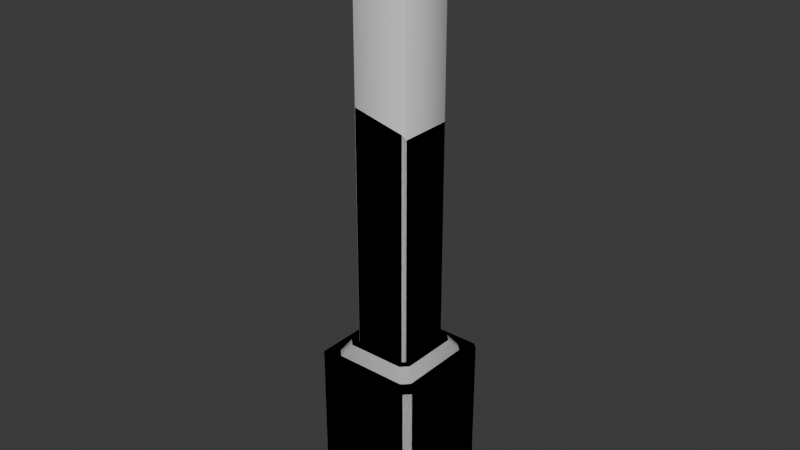 # Source: StoneBrickEnviroment.blend  (saved by Blender 4.0.36; exported with 4.5.12 LTS)
import bpy
from mathutils import Matrix  # noqa: F401  (used for matrix-valued properties, if any)

bpy.ops.wm.read_factory_settings(use_empty=True)
scene = bpy.context.scene
scene.name = 'Scene'

# ---- collections
col_collection = bpy.data.collections.new('Collection'); scene.collection.children.link(col_collection)

# ---- materials (node trees are filled in below, after node groups)
mat_material = bpy.data.materials.new('Material')
mat_material.alpha_threshold = 0.0
mat_material.use_transparent_shadow = False
mat_material.roughness = 0.5
mat_material.line_color = (0.0, 0.0, 0.0, 1.0)

# ---- node groups
ng_auto_smooth = bpy.data.node_groups.new('Auto Smooth', 'GeometryNodeTree')
_s = ng_auto_smooth.interface.new_socket(name='Geometry', in_out='OUTPUT', socket_type='NodeSocketGeometry')
_s = ng_auto_smooth.interface.new_socket(name='Geometry', in_out='INPUT', socket_type='NodeSocketGeometry')
_s = ng_auto_smooth.interface.new_socket(name='Angle', in_out='INPUT', socket_type='NodeSocketFloat')
_s.subtype = 'ANGLE'
_s.min_value = 0.0
_s.max_value = 3.142
ng_auto_smooth.is_modifier = True
_N = ng_auto_smooth.nodes; _L = ng_auto_smooth.links
n0 = _N.new('NodeGroupOutput'); n0.name = 'Group Output'; n0.location = (480, -100)
n1 = _N.new('NodeGroupInput'); n1.name = 'Group Input'; n1.location = (-420, -300)
n2 = _N.new('NodeGroupInput'); n2.name = 'Group Input.001'; n2.location = (-60, -100)
n3 = _N.new('GeometryNodeSetShadeSmooth'); n3.name = 'Set Shade Smooth'; n3.location = (120, -100)
n3.domain = 'EDGE'
n4 = _N.new('GeometryNodeSetShadeSmooth'); n4.name = 'Set Shade Smooth.001'; n4.location = (300, -100)
n5 = _N.new('GeometryNodeInputMeshEdgeAngle'); n5.name = 'Edge Angle'; n5.location = (-420, -220)
n6 = _N.new('GeometryNodeInputEdgeSmooth'); n6.name = 'Is Edge Smooth'; n6.location = (-60, -160)
n7 = _N.new('GeometryNodeInputShadeSmooth'); n7.name = 'Is Face Smooth'; n7.location = (-240, -340)
n8 = _N.new('FunctionNodeBooleanMath'); n8.name = 'Boolean Math'; n8.location = (-60, -220)
n9 = _N.new('FunctionNodeCompare'); n9.name = 'Compare'; n9.location = (-240, -180)
n9.operation = 'LESS_EQUAL'
_L.new(n5.outputs[0], n9.inputs[0])
_L.new(n4.outputs[0], n0.inputs[0])
_L.new(n1.outputs[1], n9.inputs[1])
_L.new(n9.outputs[0], n8.inputs[0])
_L.new(n7.outputs[0], n8.inputs[1])
_L.new(n2.outputs[0], n3.inputs[0])
_L.new(n6.outputs[0], n3.inputs[1])
_L.new(n3.outputs[0], n4.inputs[0])
_L.new(n8.outputs[0], n3.inputs[2])
n0.is_active_output = True

# ---- material node trees
mat_material.use_nodes = True; mat_material.node_tree.nodes.clear()
_N = mat_material.node_tree.nodes; _L = mat_material.node_tree.links
n0 = _N.new('ShaderNodeOutputMaterial'); n0.name = 'Material Output'; n0.location = (300, 300)
n1 = _N.new('ShaderNodeBsdfPrincipled'); n1.name = 'Principled BSDF'; n1.location = (10, 300)
n1.inputs[3].default_value = 1.45
_L.new(n1.outputs[0], n0.inputs[0])
n0.is_active_output = True

# ---- world
world_world = bpy.data.worlds.new('World'); scene.world = world_world
world_world.use_nodes = True; world_world.node_tree.nodes.clear()
_N = world_world.node_tree.nodes; _L = world_world.node_tree.links
n0 = _N.new('ShaderNodeOutputWorld'); n0.name = 'World Output'; n0.location = (300, 300)
n1 = _N.new('ShaderNodeBackground'); n1.name = 'Background'; n1.location = (10, 300)
n1.inputs[0].default_value = (0.05088, 0.05088, 0.05088, 1.0)
_L.new(n1.outputs[0], n0.inputs[0])
n0.is_active_output = True
world_world.color = (0.05088, 0.05088, 0.05088)
world_world.use_sun_shadow = False
world_world.sun_shadow_jitter_overblur = 0.0

# ---- meshes
me_brick = bpy.data.meshes.new('Brick')
me_brick.from_pydata([(0.1501, 0.5029, 0.1749), (0.1501, 0.4175, 0.2603), (0.2355, 0.4175, 0.1749), (0.1501, 0.4175, -0.2603), (0.1501, 0.5029, -0.1749), (0.2355, 0.4175, -0.1749), (0.2355, -0.4175, 0.1749), (0.1501, -0.4175, 0.2603), (0.1501, -0.5029, 0.1749), (0.2355, -0.4175, -0.1749), (0.1501, -0.5029, -0.1749), (0.1501, -0.4175, -0.2603), (-0.1501, 0.5029, 0.1749), (-0.2355, 0.4175, 0.1749), (-0.1501, 0.4175, 0.2603), (-0.2355, 0.4175, -0.1749), (-0.1501, 0.5029, -0.1749), (-0.1501, 0.4175, -0.2603), (-0.2355, -0.4175, 0.1749), (-0.1501, -0.5029, 0.1749), (-0.1501, -0.4175, 0.2603), (-0.1501, -0.4175, -0.2603), (-0.1501, -0.5029, -0.1749), (-0.2355, -0.4175, -0.1749)], [], [(17, 3, 11, 21), (23, 18, 13, 15), (10, 8, 19, 22), (1, 14, 20, 7), (5, 2, 6, 9), (0, 1, 2), (3, 4, 5), (6, 7, 8), (9, 10, 11), (12, 13, 14), (15, 16, 17), (18, 19, 20), (21, 22, 23), (17, 21, 23, 15), (3, 17, 16, 4), (2, 5, 4, 0), (22, 19, 18, 23), (8, 10, 9, 6), (12, 16, 15, 13), (7, 20, 19, 8), (1, 7, 6, 2), (21, 11, 10, 22), (20, 14, 13, 18), (14, 1, 0, 12), (11, 3, 5, 9), (16, 12, 0, 4)])
me_brick.polygons.foreach_set('use_smooth', [True] * 26)
_uv = me_brick.uv_layers.new(name='UVMap')
_uv.uv.foreach_set('vector', [0.3864, 0.4438, 0.3864, 0.2846, 0.8291, 0.2846, 0.8291, 0.4438, 0.5456, 0.1972, 0.5456, 0.01172, 0.9883, 0.01172, 0.9883, 0.1972, 0.3224, 0.1972, 0.3224, 0.01172, 0.4816, 0.01172, 0.4816, 0.1972, 0.2349, 0.5184, 0.07572, 0.5184, 0.07572, 0.07572, 0.2349, 0.07572, 0.8291, 0.5313, 0.8291, 0.7167, 0.3864, 0.7167, 0.3864, 0.5313, 0.2349, 0.5824, 0.2349, 0.5184, 0.2903, 0.5504, 0.3864, 0.2846, 0.3224, 0.2846, 0.3544, 0.2292, 0.2903, 0.04372, 0.2349, 0.07572, 0.2349, 0.01172, 0.8611, 0.2292, 0.8931, 0.2846, 0.8291, 0.2846, 0.07572, 0.5824, 0.02029, 0.5504, 0.07572, 0.5184, 0.3544, 0.4992, 0.3224, 0.4438, 0.3864, 0.4438, 0.02029, 0.04372, 0.07572, 0.01172, 0.07572, 0.07572, 0.8291, 0.4438, 0.8931, 0.4438, 0.8611, 0.4992, 0.3864, 0.4438, 0.8291, 0.4438, 0.8291, 0.5078, 0.3864, 0.5078, 0.3864, 0.2846, 0.3864, 0.4438, 0.3224, 0.4438, 0.3224, 0.2846, 0.2989, 0.5824, 0.2989, 0.7679, 0.2349, 0.7679, 0.2349, 0.5824, 0.4816, 0.1972, 0.4816, 0.01172, 0.5456, 0.01172, 0.5456, 0.1972, 0.3224, 0.7167, 0.3224, 0.5313, 0.3864, 0.5313, 0.3864, 0.7167, 0.07572, 0.5824, 0.07572, 0.7679, 0.01172, 0.7679, 0.01172, 0.5824, 0.2349, 0.07572, 0.07572, 0.07572, 0.07572, 0.01172, 0.2349, 0.01172, 0.2349, 0.5184, 0.2349, 0.07572, 0.2989, 0.07572, 0.2989, 0.5184, 0.8291, 0.4438, 0.8291, 0.2846, 0.8931, 0.2846, 0.8931, 0.4438, 0.07572, 0.07572, 0.07572, 0.5184, 0.01172, 0.5184, 0.01172, 0.07572, 0.07572, 0.5184, 0.2349, 0.5184, 0.2349, 0.5824, 0.07572, 0.5824, 0.8291, 0.2846, 0.3864, 0.2846, 0.3864, 0.2206, 0.8291, 0.2206, 0.07572, 0.7679, 0.07572, 0.5824, 0.2349, 0.5824, 0.2349, 0.7679])
me_brick.materials.append(mat_material)
me_brick.use_mirror_vertex_groups = False
me_brick.update()
me_column = bpy.data.meshes.new('Column')
me_column.from_pydata([(-1.509, -1.701, -4.725), (-1.701, -1.509, -4.725), (-1.701, -1.509, 0.4335), (-1.509, -1.701, 0.4335), (-1.701, 1.509, -4.725), (-1.509, 1.701, -4.725), (-1.509, 1.701, 0.4335), (-1.701, 1.509, 0.4335), (1.701, -1.509, -4.725), (1.509, -1.701, -4.725), (1.509, -1.701, 0.4335), (1.701, -1.509, 0.4335), (1.509, 1.701, -4.725), (1.701, 1.509, -4.725), (1.701, 1.509, 0.4335), (1.509, 1.701, 0.4335), (-1.143, -1.36, 0.4335), (-1.36, -1.143, 0.4335), (-1.36, 1.143, 0.4335), (-1.143, 1.36, 0.4335), (1.143, 1.36, 0.4335), (1.36, 1.143, 0.4335), (1.36, -1.143, 0.4335), (1.143, -1.36, 0.4335), (-1.122, -0.9045, 0.8061), (-0.9045, -1.122, 0.8061), (-0.9045, 1.122, 0.8061), (-1.122, 0.9045, 0.8061), (1.122, 0.9045, 0.8061), (0.9045, 1.122, 0.8061), (0.9045, -1.122, 0.8061), (1.122, -0.9045, 0.8061), (-0.8092, -0.9026, 0.8061), (-0.9026, -0.8092, 0.8061), (-0.9026, 0.8092, 0.8061), (-0.8092, 0.9026, 0.8061), (0.8092, 0.9026, 0.8061), (0.9026, 0.8092, 0.8061), (0.9026, -0.8092, 0.8061), (0.8092, -0.9026, 0.8061), (-0.9026, -0.8092, 14.01), (-0.8092, -0.9026, 14.01), (-0.8092, 0.9026, 14.01), (-0.9026, 0.8092, 14.01), (0.9026, 0.8092, 14.01), (0.8092, 0.9026, 14.01), (0.8092, -0.9026, 14.01), (0.9026, -0.8092, 14.01)], [], [(9, 10, 3, 0), (1, 2, 7, 4), (17, 2, 3, 16), (20, 19, 26, 29), (5, 6, 15, 12), (13, 14, 11, 8), (18, 17, 24, 27), (22, 21, 28, 31), (16, 23, 30, 25), (24, 25, 32, 33), (34, 33, 40, 43), (38, 31, 28, 37), (32, 25, 30, 39), (23, 10, 11, 22), (32, 39, 46, 41), (7, 18, 19, 6), (36, 29, 26, 35), (36, 35, 42, 45), (38, 37, 44, 47), (44, 45, 42, 43, 40, 41, 46, 47), (0, 3, 2, 1), (6, 5, 4, 7), (14, 13, 12, 15), (10, 9, 8, 11), (22, 31, 30, 23), (24, 17, 16, 25), (18, 27, 26, 19), (28, 21, 20, 29), (18, 7, 2, 17), (20, 15, 6, 19), (15, 20, 21, 14), (16, 3, 10, 23), (22, 11, 14, 21), (35, 26, 27, 34), (28, 29, 36, 37), (39, 30, 31, 38), (32, 41, 40, 33), (42, 35, 34, 43), (38, 47, 46, 39), (44, 37, 36, 45), (34, 27, 24, 33)])
me_column.polygons.foreach_set('use_smooth', [True] * 41)
_k = set([(2, 3), (2, 7), (3, 10), (6, 7), (6, 15), (10, 11), (11, 14), (14, 15), (16, 17), (16, 23), (17, 18), (18, 19), (19, 20), (20, 21), (21, 22), (22, 23), (24, 25), (24, 27), (25, 30), (26, 27), (26, 29), (28, 29), (28, 31), (30, 31), (32, 33), (32, 39), (33, 34), (34, 35), (35, 36), (36, 37), (37, 38), (38, 39), (40, 41), (40, 43), (41, 46), (42, 43), (42, 45), (44, 45), (44, 47), (46, 47)])
me_column.attributes.new('sharp_edge', 'BOOLEAN', 'EDGE').data.foreach_set('value', [ (min(e.vertices), max(e.vertices)) in _k for e in me_column.edges])
_uv = me_column.uv_layers.new(name='UVMap')
_uv.uv.foreach_set('vector', [0.548, 0.4982, 0.5799, 0.4982, 0.5799, 0.7226, 0.548, 0.7226, 0.548, 0.7427, 0.5799, 0.7427, 0.5799, 0.9671, 0.548, 0.9671, 0.617, 0.7441, 0.5799, 0.7427, 0.5799, 0.7226, 0.617, 0.7212, 0.6052, 0.2063, 0.6052, 0.0364, 0.6381, 0.05414, 0.6381, 0.1886, 0.548, 0.009167, 0.5799, 0.009167, 0.5799, 0.2336, 0.548, 0.2336, 0.548, 0.2537, 0.5799, 0.2537, 0.5799, 0.4781, 0.548, 0.4781, 0.6052, 0.9399, 0.6052, 0.77, 0.6381, 0.7877, 0.6381, 0.9222, 0.6052, 0.4509, 0.6052, 0.2809, 0.6381, 0.2987, 0.6381, 0.4331, 0.6052, 0.6954, 0.6052, 0.5254, 0.6381, 0.5432, 0.6381, 0.6776, 0.6544, 0.7441, 0.6544, 0.7212, 0.6709, 0.7278, 0.6709, 0.7376, 0.01898, 0.009167, 0.1393, 0.009167, 0.1393, 0.9908, 0.01898, 0.9908, 0.6543, 0.426, 0.6381, 0.4331, 0.6381, 0.2987, 0.6543, 0.3057, 0.6543, 0.6706, 0.6381, 0.6776, 0.6381, 0.5432, 0.6543, 0.5503, 0.617, 0.4996, 0.5799, 0.4982, 0.5799, 0.4781, 0.617, 0.4767, 0.1491, 0.009167, 0.2694, 0.009167, 0.2694, 0.9908, 0.1491, 0.9908, 0.5799, 0.9671, 0.617, 0.9658, 0.617, 0.9886, 0.5799, 0.9872, 0.6543, 0.1815, 0.6381, 0.1886, 0.6381, 0.05414, 0.6543, 0.06122, 0.4094, 0.009167, 0.5297, 0.009167, 0.5297, 0.9908, 0.4094, 0.9908, 0.2792, 0.009167, 0.3995, 0.009167, 0.3995, 0.9908, 0.2792, 0.9908, 0.8234, 0.1364, 0.8165, 0.1434, 0.6962, 0.1434, 0.6892, 0.1364, 0.6892, 0.01611, 0.6962, 0.009167, 0.8165, 0.009167, 0.8234, 0.01611, 0.548, 0.7226, 0.5799, 0.7226, 0.5799, 0.7427, 0.548, 0.7427, 0.5799, 0.9872, 0.548, 0.9872, 0.548, 0.9671, 0.5799, 0.9671, 0.5799, 0.2537, 0.548, 0.2537, 0.548, 0.2336, 0.5799, 0.2336, 0.5799, 0.4982, 0.548, 0.4982, 0.548, 0.4781, 0.5799, 0.4781, 0.617, 0.4767, 0.6544, 0.4767, 0.6544, 0.4996, 0.617, 0.4996, 0.6544, 0.7441, 0.617, 0.7441, 0.617, 0.7212, 0.6544, 0.7212, 0.617, 0.9658, 0.6544, 0.9658, 0.6544, 0.9886, 0.617, 0.9886, 0.6544, 0.2551, 0.617, 0.2551, 0.617, 0.2322, 0.6544, 0.2322, 0.6052, 0.9399, 0.5799, 0.9671, 0.5799, 0.7427, 0.6052, 0.77, 0.6052, 0.2063, 0.5799, 0.2336, 0.5799, 0.009167, 0.6052, 0.0364, 0.5799, 0.2336, 0.617, 0.2322, 0.617, 0.2551, 0.5799, 0.2537, 0.6052, 0.6954, 0.5799, 0.7226, 0.5799, 0.4982, 0.6052, 0.5254, 0.6052, 0.4509, 0.5799, 0.4781, 0.5799, 0.2537, 0.6052, 0.2809, 0.6709, 0.9821, 0.6544, 0.9886, 0.6544, 0.9658, 0.6709, 0.9723, 0.6544, 0.2551, 0.6544, 0.2322, 0.6709, 0.2387, 0.6709, 0.2485, 0.6709, 0.4931, 0.6544, 0.4996, 0.6544, 0.4767, 0.6709, 0.4832, 0.1491, 0.009167, 0.1491, 0.9908, 0.1393, 0.9908, 0.1393, 0.009167, 0.009167, 0.9908, 0.009167, 0.009167, 0.01898, 0.009167, 0.01898, 0.9908, 0.2792, 0.009167, 0.2792, 0.9908, 0.2694, 0.9908, 0.2694, 0.009167, 0.3995, 0.9908, 0.3995, 0.009167, 0.4094, 0.009167, 0.4094, 0.9908, 0.6543, 0.9151, 0.6381, 0.9222, 0.6381, 0.7877, 0.6543, 0.7948])
me_column.update()
me_columnbroken = bpy.data.meshes.new('ColumnBroken')
me_columnbroken.from_pydata([(-1.509, -1.701, -4.725), (-1.701, -1.509, -4.725), (-1.701, -1.509, 0.4335), (-1.509, -1.701, 0.4335), (-1.701, 1.509, -4.725), (-1.509, 1.701, -4.725), (-1.509, 1.701, 0.4335), (-1.701, 1.509, 0.4335), (1.701, -1.509, -4.725), (1.509, -1.701, -4.725), (1.509, -1.701, 0.4335), (1.701, -1.509, 0.4335), (1.509, 1.701, -4.725), (1.701, 1.509, -4.725), (1.701, 1.509, 0.4335), (1.509, 1.701, 0.4335), (-1.143, -1.36, 0.4335), (-1.36, -1.143, 0.4335), (-1.36, 1.143, 0.4335), (-1.143, 1.36, 0.4335), (1.143, 1.36, 0.4335), (1.36, 1.143, 0.4335), (1.36, -1.143, 0.4335), (1.143, -1.36, 0.4335), (-1.122, -0.9045, 0.8061), (-0.9045, -1.122, 0.8061), (-0.9045, 1.122, 0.8061), (-1.122, 0.9045, 0.8061), (1.122, 0.9045, 0.8061), (0.9045, 1.122, 0.8061), (0.9045, -1.122, 0.8061), (1.122, -0.9045, 0.8061), (-0.8092, -0.9026, 0.8061), (-0.9026, -0.8092, 0.8061), (-0.9026, 0.8092, 0.8061), (-0.8092, 0.9026, 0.8061), (0.8092, 0.9026, 0.8061), (0.9026, 0.8092, 0.8061), (0.9026, -0.8092, 0.8061), (0.8092, -0.9026, 0.8061), (-0.8092, -0.9026, 8.255), (-0.9026, -0.8092, 8.276), (-0.8092, 0.9026, 8.291), (-0.9026, 0.8092, 8.291), (0.9026, -0.8092, 7.732), (0.8092, -0.9026, 7.884), (0.9026, 0.8092, 7.757), (0.8092, 0.9026, 7.745), (-0.8092, -0.05721, 8.272)], [], [(9, 10, 3, 0), (1, 2, 7, 4), (17, 2, 3, 16), (20, 19, 26, 29), (5, 6, 15, 12), (13, 14, 11, 8), (18, 17, 24, 27), (22, 21, 28, 31), (16, 23, 30, 25), (24, 25, 32, 33), (38, 31, 28, 37), (32, 25, 30, 39), (23, 10, 11, 22), (7, 18, 19, 6), (36, 29, 26, 35), (0, 3, 2, 1), (6, 5, 4, 7), (14, 13, 12, 15), (10, 9, 8, 11), (22, 31, 30, 23), (24, 17, 16, 25), (18, 27, 26, 19), (28, 21, 20, 29), (18, 7, 2, 17), (20, 15, 6, 19), (15, 20, 21, 14), (16, 3, 10, 23), (22, 11, 14, 21), (35, 26, 27, 34), (28, 29, 36, 37), (39, 30, 31, 38), (42, 35, 34, 43), (46, 37, 36, 47), (34, 27, 24, 33), (38, 44, 45, 39), (32, 40, 41, 33), (38, 37, 46, 44), (36, 35, 42, 47), (32, 39, 45, 40), (34, 33, 41, 43), (47, 42, 46), (43, 41, 48), (40, 45, 48), (48, 41, 40), (48, 42, 43), (42, 48, 45, 46), (44, 46, 45)])
me_columnbroken.polygons.foreach_set('use_smooth', [True] * 47)
_k = set([(2, 3), (2, 7), (3, 10), (6, 7), (6, 15), (10, 11), (11, 14), (14, 15), (16, 17), (16, 23), (17, 18), (18, 19), (19, 20), (20, 21), (21, 22), (22, 23), (24, 25), (24, 27), (25, 30), (26, 27), (26, 29), (28, 29), (28, 31), (30, 31), (32, 33), (32, 39), (33, 34), (34, 35), (35, 36), (36, 37), (37, 38), (38, 39)])
me_columnbroken.attributes.new('sharp_edge', 'BOOLEAN', 'EDGE').data.foreach_set('value', [ (min(e.vertices), max(e.vertices)) in _k for e in me_columnbroken.edges])
_uv = me_columnbroken.uv_layers.new(name='UVMap')
_uv.uv.foreach_set('vector', [0.548, 0.4982, 0.5799, 0.4982, 0.5799, 0.7226, 0.548, 0.7226, 0.548, 0.7427, 0.5799, 0.7427, 0.5799, 0.9671, 0.548, 0.9671, 0.617, 0.7441, 0.5799, 0.7427, 0.5799, 0.7226, 0.617, 0.7212, 0.6052, 0.2063, 0.6052, 0.0364, 0.6381, 0.05414, 0.6381, 0.1886, 0.548, 0.009167, 0.5799, 0.009167, 0.5799, 0.2336, 0.548, 0.2336, 0.548, 0.2537, 0.5799, 0.2537, 0.5799, 0.4781, 0.548, 0.4781, 0.6052, 0.9399, 0.6052, 0.77, 0.6381, 0.7877, 0.6381, 0.9222, 0.6052, 0.4509, 0.6052, 0.2809, 0.6381, 0.2987, 0.6381, 0.4331, 0.6052, 0.6954, 0.6052, 0.5254, 0.6381, 0.5432, 0.6381, 0.6776, 0.6544, 0.7441, 0.6544, 0.7212, 0.6709, 0.7278, 0.6709, 0.7376, 0.6543, 0.426, 0.6381, 0.4331, 0.6381, 0.2987, 0.6543, 0.3057, 0.6543, 0.6706, 0.6381, 0.6776, 0.6381, 0.5432, 0.6543, 0.5503, 0.617, 0.4996, 0.5799, 0.4982, 0.5799, 0.4781, 0.617, 0.4767, 0.5799, 0.9671, 0.617, 0.9658, 0.617, 0.9886, 0.5799, 0.9872, 0.6543, 0.1815, 0.6381, 0.1886, 0.6381, 0.05414, 0.6543, 0.06122, 0.548, 0.7226, 0.5799, 0.7226, 0.5799, 0.7427, 0.548, 0.7427, 0.5799, 0.9872, 0.548, 0.9872, 0.548, 0.9671, 0.5799, 0.9671, 0.5799, 0.2537, 0.548, 0.2537, 0.548, 0.2336, 0.5799, 0.2336, 0.5799, 0.4982, 0.548, 0.4982, 0.548, 0.4781, 0.5799, 0.4781, 0.617, 0.4767, 0.6544, 0.4767, 0.6544, 0.4996, 0.617, 0.4996, 0.6544, 0.7441, 0.617, 0.7441, 0.617, 0.7212, 0.6544, 0.7212, 0.617, 0.9658, 0.6544, 0.9658, 0.6544, 0.9886, 0.617, 0.9886, 0.6544, 0.2551, 0.617, 0.2551, 0.617, 0.2322, 0.6544, 0.2322, 0.6052, 0.9399, 0.5799, 0.9671, 0.5799, 0.7427, 0.6052, 0.77, 0.6052, 0.2063, 0.5799, 0.2336, 0.5799, 0.009167, 0.6052, 0.0364, 0.5799, 0.2336, 0.617, 0.2322, 0.617, 0.2551, 0.5799, 0.2537, 0.6052, 0.6954, 0.5799, 0.7226, 0.5799, 0.4982, 0.6052, 0.5254, 0.6052, 0.4509, 0.5799, 0.4781, 0.5799, 0.2537, 0.6052, 0.2809, 0.6709, 0.9821, 0.6544, 0.9886, 0.6544, 0.9658, 0.6709, 0.9723, 0.6544, 0.2551, 0.6544, 0.2322, 0.6709, 0.2387, 0.6709, 0.2485, 0.6709, 0.4931, 0.6544, 0.4996, 0.6544, 0.4767, 0.6709, 0.4832, 0.01388, 0.57, 0.01388, 0.01205, 0.02373, 0.01205, 0.02373, 0.57, 0.4053, 0.5301, 0.4053, 0.01205, 0.4152, 0.01205, 0.4152, 0.5293, 0.6543, 0.9151, 0.6381, 0.9222, 0.6381, 0.7877, 0.6543, 0.7948, 0.2847, 0.01205, 0.2847, 0.5283, 0.2748, 0.5396, 0.2748, 0.01205, 0.1542, 0.01205, 0.1542, 0.5673, 0.1444, 0.5689, 0.1444, 0.01205, 0.2847, 0.01205, 0.4053, 0.01205, 0.4053, 0.5301, 0.2847, 0.5283, 0.4152, 0.01205, 0.5358, 0.01205, 0.5358, 0.57, 0.4152, 0.5293, 0.1542, 0.01205, 0.2748, 0.01205, 0.2748, 0.5396, 0.1542, 0.5673, 0.02373, 0.01205, 0.1444, 0.01205, 0.1444, 0.5689, 0.02373, 0.57, 0.7267, 0.9209, 0.7267, 0.7193, 0.7387, 0.9309, 0.7375, 0.708, 0.9328, 0.6792, 0.8416, 0.7173, 0.9429, 0.7211, 0.94, 0.9173, 0.8416, 0.7173, 0.8416, 0.7173, 0.9328, 0.6792, 0.9429, 0.7211, 0.8416, 0.7173, 0.7267, 0.7193, 0.7375, 0.708, 0.7267, 0.7193, 0.8416, 0.7173, 0.94, 0.9173, 0.7387, 0.9309, 0.9285, 0.938, 0.7387, 0.9309, 0.94, 0.9173])
me_columnbroken.update()

# ---- objects
ob_brick = bpy.data.objects.new('Brick', me_brick)
ob_column = bpy.data.objects.new('Column', me_column)
ob_columnbroken = bpy.data.objects.new('ColumnBroken', me_columnbroken)

# ---- transforms, parenting, visibility, modifiers, constraints
ob_brick.location = (0.0, 0.0, 0.0)
ob_brick.lock_rotations_4d = False
ob_brick.empty_display_type = 'ARROWS'
ob_brick.lineart.crease_threshold = 0.0
ob_column.location = (0.0, 0.0, 0.0)
_m = ob_column.modifiers.new('Auto Smooth', 'NODES')
_m.node_group = ng_auto_smooth
_gi = [s.identifier for s in ng_auto_smooth.interface.items_tree if s.item_type == 'SOCKET' and s.in_out == 'INPUT']
_m[_gi[1]] = 2.25  # Angle
ob_columnbroken.location = (0.0, 0.0, 0.0)
_m = ob_columnbroken.modifiers.new('Auto Smooth', 'NODES')
_m.node_group = ng_auto_smooth
_gi = [s.identifier for s in ng_auto_smooth.interface.items_tree if s.item_type == 'SOCKET' and s.in_out == 'INPUT']
_m[_gi[1]] = 2.25  # Angle

# ---- collection membership
col_collection.objects.link(ob_brick)
col_collection.objects.link(ob_column)
col_collection.objects.link(ob_columnbroken)

# ---- scene / render settings (as saved in the file)
scene.frame_start = 1; scene.frame_end = 250; scene.frame_set(1)
scene.render.engine = 'BLENDER_EEVEE_NEXT'
scene.cycles.sampling_pattern = 'TABULATED_SOBOL'
bpy.context.view_layer.update()

# ---- added for rendering (the .blend has no active camera and no usable light): camera, sun
cam_auto = bpy.data.cameras.new('AutoCamera')
cam_auto.lens = 50.0
cam_auto.sensor_width = 36.0
cam_auto.clip_end = 1000.0
ob_auto_camera = bpy.data.objects.new('AutoCamera', cam_auto)
scene.collection.objects.link(ob_auto_camera)
ob_auto_camera.location = (17.8986, -21.4783, 18.9622)
ob_auto_camera.rotation_euler = (1.09748, -7.21219e-08, 0.694738)
scene.camera = ob_auto_camera
light_auto_sun = bpy.data.lights.new('AutoSun', 'SUN')
light_auto_sun.energy = 3.0
light_auto_sun.angle = 0.0523599
ob_auto_sun = bpy.data.objects.new('AutoSun', light_auto_sun)
scene.collection.objects.link(ob_auto_sun)
ob_auto_sun.rotation_euler = (0.872665, 0.174533, 0.523599)
bpy.context.view_layer.update()

